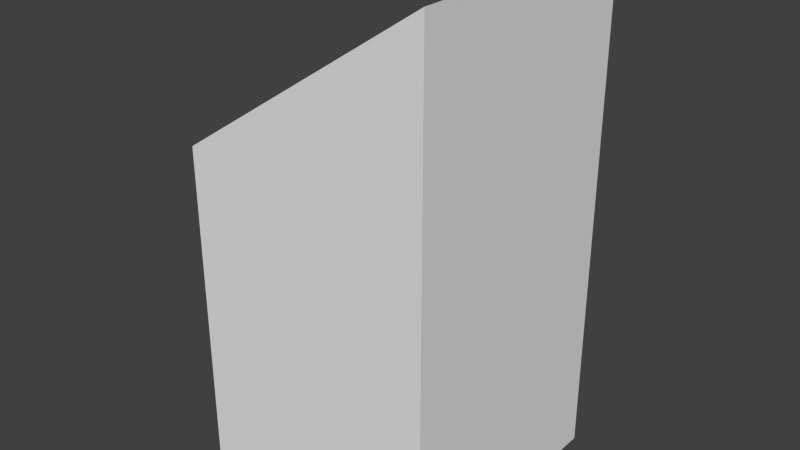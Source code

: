 # Source: rampOneThreeTopR.blend  (saved by Blender 2.67.0; exported with 4.5.12 LTS)
import bpy
from mathutils import Matrix  # noqa: F401  (used for matrix-valued properties, if any)

bpy.ops.wm.read_factory_settings(use_empty=True)
scene = bpy.context.scene
scene.name = 'Scene'

# ---- collections
col_collection_1 = bpy.data.collections.new('Collection 1'); scene.collection.children.link(col_collection_1)

# ---- materials (node trees are filled in below, after node groups)
mat_material = bpy.data.materials.new('Material')
mat_material.alpha_threshold = 0.0
mat_material.use_transparent_shadow = False
mat_material.roughness = 0.5
mat_material.line_color = (0.0, 0.0, 0.0, 1.0)

# ---- material node trees

# ---- world
world_world = bpy.data.worlds.new('World'); scene.world = world_world
world_world.color = (0.05088, 0.05088, 0.05088)
world_world.use_sun_shadow = False
world_world.sun_shadow_jitter_overblur = 0.0
world_world.cycles.sampling_method = 'MANUAL'
world_world.cycles.sample_map_resolution = 256

# ---- meshes
me_ramponethreetopr = bpy.data.meshes.new('rampOneThreeTopR')
me_ramponethreetopr.from_pydata([(-0.5, -0.5, -1.0), (-0.5, 0.5, -1.0), (0.5, 0.5, -1.0), (0.5, -0.5, -1.0), (-0.5, 0.5, 0.3333), (0.5, 0.5, 1.0), (0.5, -0.5, 1.0), (-0.5, -0.5, 0.3333)], [], [(0, 1, 2, 3), (5, 6, 3, 2), (7, 0, 3, 6), (4, 5, 2, 1), (6, 5, 4, 7), (0, 7, 4, 1)])
me_ramponethreetopr.materials.append(mat_material)
me_ramponethreetopr.use_remesh_preserve_volume = False
me_ramponethreetopr.use_remesh_preserve_attributes = False
me_ramponethreetopr.use_mirror_vertex_groups = False
me_ramponethreetopr.update()

# ---- objects
ob_ramponethreetopr = bpy.data.objects.new('rampOneThreeTopR', me_ramponethreetopr)

# ---- transforms, parenting, visibility, modifiers, constraints
ob_ramponethreetopr.location = (0.0, 0.0, 0.0)
ob_ramponethreetopr.lock_rotations_4d = False
ob_ramponethreetopr.empty_display_type = 'ARROWS'
ob_ramponethreetopr.lineart.crease_threshold = 0.0

# ---- collection membership
col_collection_1.objects.link(ob_ramponethreetopr)

# ---- scene / render settings (as saved in the file)
scene.frame_start = 1; scene.frame_end = 250; scene.frame_set(1)
scene.render.engine = 'BLENDER_EEVEE_NEXT'
scene.render.image_settings.color_mode = 'RGB'
scene.render.image_settings.compression = 90
scene.render.resolution_percentage = 50
scene.render.dither_intensity = 0.0
scene.cycles.use_denoising = False
scene.cycles.samples = 10
scene.cycles.sampling_pattern = 'TABULATED_SOBOL'
scene.cycles.light_sampling_threshold = 0.0
scene.cycles.use_adaptive_sampling = False
scene.cycles.use_light_tree = False
scene.cycles.blur_glossy = 0.0
scene.cycles.volume_bounces = 1
scene.cycles.pixel_filter_type = 'GAUSSIAN'
scene.cycles.sample_clamp_indirect = 0.0
scene.view_settings.view_transform = 'Standard'
bpy.context.view_layer.update()

# ---- added for rendering (the .blend has no active camera and no usable light): camera, sun
cam_auto = bpy.data.cameras.new('AutoCamera')
cam_auto.lens = 50.0
cam_auto.sensor_width = 36.0
cam_auto.clip_end = 1000.0
ob_auto_camera = bpy.data.objects.new('AutoCamera', cam_auto)
scene.collection.objects.link(ob_auto_camera)
ob_auto_camera.location = (2.26633, -2.71959, 1.81306)
ob_auto_camera.rotation_euler = (1.09748, -7.21219e-08, 0.694738)
scene.camera = ob_auto_camera
light_auto_sun = bpy.data.lights.new('AutoSun', 'SUN')
light_auto_sun.energy = 3.0
light_auto_sun.angle = 0.0523599
ob_auto_sun = bpy.data.objects.new('AutoSun', light_auto_sun)
scene.collection.objects.link(ob_auto_sun)
ob_auto_sun.rotation_euler = (0.872665, 0.174533, 0.523599)
bpy.context.view_layer.update()
